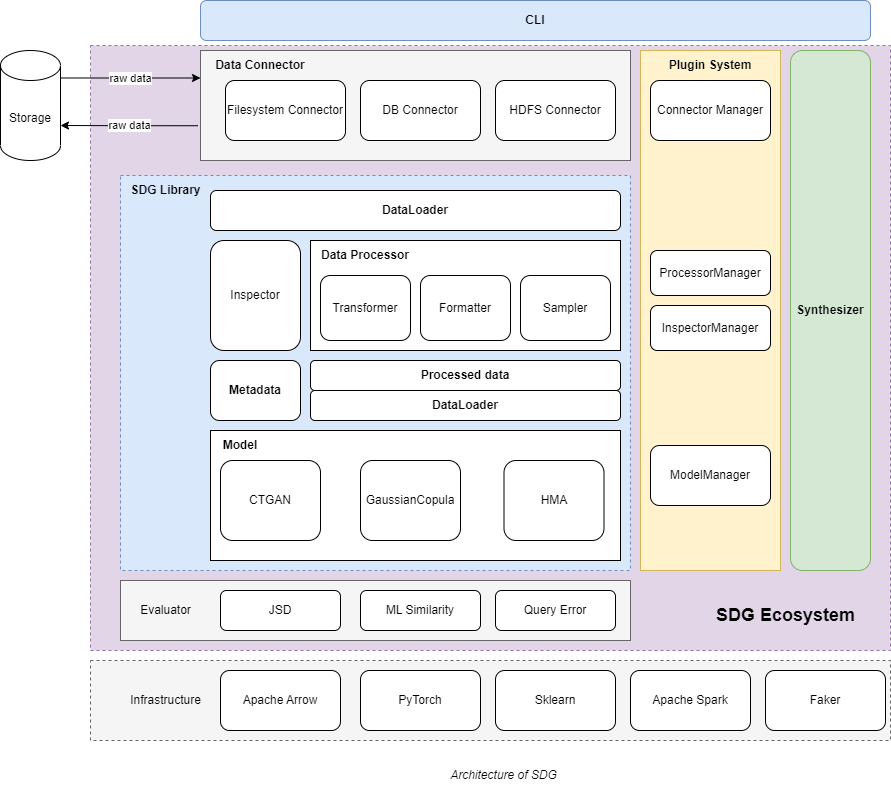

The diagram above was exported from draw.io. Its source (the exported page's mxGraphModel, read from the mxfile embedded in the PNG):
<mxGraphModel dx="534" dy="579" grid="1" gridSize="10" guides="1" tooltips="1" connect="1" arrows="1" fold="1" page="1" pageScale="1" pageWidth="827" pageHeight="1169" math="0" shadow="0">
  <root>
    <mxCell id="0" />
    <mxCell id="1" parent="0" />
    <mxCell id="284" value="" style="rounded=0;whiteSpace=wrap;html=1;dashed=1;fillColor=#e1d5e7;strokeColor=#9673a6;" vertex="1" parent="1">
      <mxGeometry x="140" y="255" width="800" height="605" as="geometry" />
    </mxCell>
    <mxCell id="285" value="" style="rounded=0;whiteSpace=wrap;html=1;dashed=1;fillColor=#dae8fc;strokeColor=#6c8ebf;" vertex="1" parent="1">
      <mxGeometry x="170" y="385" width="510" height="395" as="geometry" />
    </mxCell>
    <mxCell id="286" value="" style="rounded=0;whiteSpace=wrap;html=1;fillColor=#fff2cc;strokeColor=#d6b656;" vertex="1" parent="1">
      <mxGeometry x="690" y="260" width="140" height="520" as="geometry" />
    </mxCell>
    <mxCell id="287" value="Plugin System" style="text;html=1;strokeColor=none;fillColor=none;align=center;verticalAlign=middle;whiteSpace=wrap;rounded=0;fontStyle=1" vertex="1" parent="1">
      <mxGeometry x="715" y="260" width="90" height="30" as="geometry" />
    </mxCell>
    <mxCell id="288" value="Connector Manager" style="rounded=1;whiteSpace=wrap;html=1;" vertex="1" parent="1">
      <mxGeometry x="700" y="290" width="120" height="60" as="geometry" />
    </mxCell>
    <mxCell id="289" value="raw data" style="edgeStyle=orthogonalEdgeStyle;rounded=0;orthogonalLoop=1;jettySize=auto;html=1;exitX=-0.006;exitY=0.684;exitDx=0;exitDy=0;entryX=1;entryY=0;entryDx=0;entryDy=75;entryPerimeter=0;exitPerimeter=0;" edge="1" parent="1" source="290" target="298">
      <mxGeometry relative="1" as="geometry" />
    </mxCell>
    <mxCell id="290" value="" style="rounded=0;whiteSpace=wrap;html=1;fillColor=#f5f5f5;fontColor=#333333;strokeColor=#666666;" vertex="1" parent="1">
      <mxGeometry x="250" y="260" width="430" height="110" as="geometry" />
    </mxCell>
    <mxCell id="291" value="Data Connector" style="text;html=1;strokeColor=none;fillColor=none;align=center;verticalAlign=middle;whiteSpace=wrap;rounded=0;fontStyle=1" vertex="1" parent="1">
      <mxGeometry x="260" y="260" width="100" height="30" as="geometry" />
    </mxCell>
    <mxCell id="292" value="CLI" style="rounded=1;whiteSpace=wrap;html=1;fontStyle=1;fillColor=#dae8fc;strokeColor=#6c8ebf;" vertex="1" parent="1">
      <mxGeometry x="250" y="210" width="670" height="40" as="geometry" />
    </mxCell>
    <mxCell id="293" value="Filesystem Connector" style="rounded=1;whiteSpace=wrap;html=1;" vertex="1" parent="1">
      <mxGeometry x="275" y="290" width="120" height="60" as="geometry" />
    </mxCell>
    <mxCell id="294" value="DB Connector" style="rounded=1;whiteSpace=wrap;html=1;" vertex="1" parent="1">
      <mxGeometry x="410" y="290" width="120" height="60" as="geometry" />
    </mxCell>
    <mxCell id="295" value="" style="rounded=0;whiteSpace=wrap;html=1;" vertex="1" parent="1">
      <mxGeometry x="360" y="450" width="310" height="110" as="geometry" />
    </mxCell>
    <mxCell id="296" value="Data Processor" style="text;html=1;strokeColor=none;fillColor=none;align=center;verticalAlign=middle;whiteSpace=wrap;rounded=0;fontStyle=1" vertex="1" parent="1">
      <mxGeometry x="360" y="450" width="110" height="30" as="geometry" />
    </mxCell>
    <mxCell id="297" value="raw data" style="edgeStyle=orthogonalEdgeStyle;rounded=0;orthogonalLoop=1;jettySize=auto;html=1;exitX=1;exitY=0;exitDx=0;exitDy=27.5;exitPerimeter=0;entryX=0;entryY=0.25;entryDx=0;entryDy=0;" edge="1" parent="1" source="298" target="290">
      <mxGeometry relative="1" as="geometry" />
    </mxCell>
    <mxCell id="298" value="Storage" style="shape=cylinder3;whiteSpace=wrap;html=1;boundedLbl=1;backgroundOutline=1;size=15;" vertex="1" parent="1">
      <mxGeometry x="50" y="260" width="60" height="110" as="geometry" />
    </mxCell>
    <mxCell id="299" value="HDFS Connector" style="rounded=1;whiteSpace=wrap;html=1;" vertex="1" parent="1">
      <mxGeometry x="545" y="290" width="120" height="60" as="geometry" />
    </mxCell>
    <mxCell id="300" value="DataLoader" style="rounded=1;whiteSpace=wrap;html=1;fontStyle=1" vertex="1" parent="1">
      <mxGeometry x="260" y="400" width="410" height="40" as="geometry" />
    </mxCell>
    <mxCell id="301" value="SDG Library" style="text;html=1;align=center;verticalAlign=middle;resizable=0;points=[];autosize=1;strokeColor=none;fillColor=none;fontStyle=1" vertex="1" parent="1">
      <mxGeometry x="170" y="385" width="90" height="30" as="geometry" />
    </mxCell>
    <mxCell id="302" value="ProcessorManager" style="rounded=1;whiteSpace=wrap;html=1;" vertex="1" parent="1">
      <mxGeometry x="700" y="460" width="120" height="45" as="geometry" />
    </mxCell>
    <mxCell id="303" value="" style="rounded=0;whiteSpace=wrap;html=1;" vertex="1" parent="1">
      <mxGeometry x="260" y="640" width="410" height="130" as="geometry" />
    </mxCell>
    <mxCell id="304" value="" style="rounded=0;whiteSpace=wrap;html=1;dashed=1;fillColor=#f5f5f5;fontColor=#333333;strokeColor=#666666;" vertex="1" parent="1">
      <mxGeometry x="140" y="870" width="800" height="80" as="geometry" />
    </mxCell>
    <mxCell id="305" value="Infrastructure" style="text;html=1;align=center;verticalAlign=middle;resizable=0;points=[];autosize=1;strokeColor=none;fillColor=none;" vertex="1" parent="1">
      <mxGeometry x="170" y="895" width="90" height="30" as="geometry" />
    </mxCell>
    <mxCell id="306" value="Apache Arrow" style="rounded=1;whiteSpace=wrap;html=1;" vertex="1" parent="1">
      <mxGeometry x="270" y="880" width="120" height="60" as="geometry" />
    </mxCell>
    <mxCell id="307" value="PyTorch" style="rounded=1;whiteSpace=wrap;html=1;" vertex="1" parent="1">
      <mxGeometry x="410" y="880" width="120" height="60" as="geometry" />
    </mxCell>
    <mxCell id="308" value="Sklearn" style="rounded=1;whiteSpace=wrap;html=1;" vertex="1" parent="1">
      <mxGeometry x="545" y="880" width="120" height="60" as="geometry" />
    </mxCell>
    <mxCell id="309" value="Synthesizer" style="rounded=1;whiteSpace=wrap;html=1;fillColor=#d5e8d4;strokeColor=#82b366;fontStyle=1" vertex="1" parent="1">
      <mxGeometry x="840" y="260" width="80" height="520" as="geometry" />
    </mxCell>
    <mxCell id="310" value="Model" style="text;html=1;strokeColor=none;fillColor=none;align=center;verticalAlign=middle;whiteSpace=wrap;rounded=0;fontStyle=1" vertex="1" parent="1">
      <mxGeometry x="270" y="640" width="40" height="30" as="geometry" />
    </mxCell>
    <mxCell id="311" value="Metadata" style="rounded=1;whiteSpace=wrap;html=1;fontStyle=1" vertex="1" parent="1">
      <mxGeometry x="260" y="570" width="90" height="60" as="geometry" />
    </mxCell>
    <mxCell id="312" value="Transformer" style="rounded=1;whiteSpace=wrap;html=1;" vertex="1" parent="1">
      <mxGeometry x="370" y="485" width="90" height="65" as="geometry" />
    </mxCell>
    <mxCell id="313" value="Formatter" style="rounded=1;whiteSpace=wrap;html=1;" vertex="1" parent="1">
      <mxGeometry x="470" y="485" width="90" height="65" as="geometry" />
    </mxCell>
    <mxCell id="314" value="ModelManager" style="rounded=1;whiteSpace=wrap;html=1;" vertex="1" parent="1">
      <mxGeometry x="700" y="655" width="120" height="60" as="geometry" />
    </mxCell>
    <mxCell id="315" value="Sampler" style="rounded=1;whiteSpace=wrap;html=1;" vertex="1" parent="1">
      <mxGeometry x="570" y="485" width="90" height="65" as="geometry" />
    </mxCell>
    <mxCell id="316" value="Processed data" style="rounded=1;whiteSpace=wrap;html=1;fontStyle=1" vertex="1" parent="1">
      <mxGeometry x="360" y="570" width="310" height="30" as="geometry" />
    </mxCell>
    <mxCell id="317" value="CTGAN" style="rounded=1;whiteSpace=wrap;html=1;" vertex="1" parent="1">
      <mxGeometry x="270" y="670" width="100" height="80" as="geometry" />
    </mxCell>
    <mxCell id="318" value="Inspector" style="rounded=1;whiteSpace=wrap;html=1;" vertex="1" parent="1">
      <mxGeometry x="260" y="450" width="90" height="110" as="geometry" />
    </mxCell>
    <mxCell id="319" value="InspectorManager" style="rounded=1;whiteSpace=wrap;html=1;" vertex="1" parent="1">
      <mxGeometry x="700" y="515" width="120" height="45" as="geometry" />
    </mxCell>
    <mxCell id="320" value="GaussianCopula&lt;span style=&quot;&quot;&gt;&lt;/span&gt;" style="rounded=1;whiteSpace=wrap;html=1;" vertex="1" parent="1">
      <mxGeometry x="410" y="670" width="100" height="80" as="geometry" />
    </mxCell>
    <mxCell id="321" value="HMA&lt;span style=&quot;&quot;&gt;&lt;/span&gt;" style="rounded=1;whiteSpace=wrap;html=1;" vertex="1" parent="1">
      <mxGeometry x="553.5" y="670" width="100" height="80" as="geometry" />
    </mxCell>
    <mxCell id="322" value="" style="rounded=0;whiteSpace=wrap;html=1;fillColor=#f5f5f5;fontColor=#333333;strokeColor=#666666;" vertex="1" parent="1">
      <mxGeometry x="170" y="790" width="510" height="60" as="geometry" />
    </mxCell>
    <mxCell id="323" value="Evaluator" style="text;html=1;align=center;verticalAlign=middle;resizable=0;points=[];autosize=1;strokeColor=none;fillColor=none;fontStyle=0" vertex="1" parent="1">
      <mxGeometry x="180" y="805" width="70" height="30" as="geometry" />
    </mxCell>
    <mxCell id="324" value="JSD" style="rounded=1;whiteSpace=wrap;html=1;" vertex="1" parent="1">
      <mxGeometry x="270" y="800" width="120" height="40" as="geometry" />
    </mxCell>
    <mxCell id="325" value="ML Similarity" style="rounded=1;whiteSpace=wrap;html=1;" vertex="1" parent="1">
      <mxGeometry x="410" y="800" width="120" height="40" as="geometry" />
    </mxCell>
    <mxCell id="326" value="Query Error" style="rounded=1;whiteSpace=wrap;html=1;" vertex="1" parent="1">
      <mxGeometry x="545" y="800" width="120" height="40" as="geometry" />
    </mxCell>
    <mxCell id="327" value="SDG Ecosystem" style="text;html=1;align=center;verticalAlign=middle;resizable=0;points=[];autosize=1;strokeColor=none;fillColor=none;fontStyle=1;fontSize=18;" vertex="1" parent="1">
      <mxGeometry x="755" y="805" width="160" height="40" as="geometry" />
    </mxCell>
    <mxCell id="328" value="Apache Spark" style="rounded=1;whiteSpace=wrap;html=1;" vertex="1" parent="1">
      <mxGeometry x="680" y="880" width="120" height="60" as="geometry" />
    </mxCell>
    <mxCell id="329" value="Faker" style="rounded=1;whiteSpace=wrap;html=1;" vertex="1" parent="1">
      <mxGeometry x="815" y="880" width="120" height="60" as="geometry" />
    </mxCell>
    <mxCell id="330" value="Architecture of SDG" style="text;html=1;align=center;verticalAlign=middle;resizable=0;points=[];autosize=1;strokeColor=none;fillColor=none;fontStyle=2" vertex="1" parent="1">
      <mxGeometry x="488" y="970" width="130" height="30" as="geometry" />
    </mxCell>
    <mxCell id="331" value="DataLoader" style="rounded=1;whiteSpace=wrap;html=1;fontStyle=1" vertex="1" parent="1">
      <mxGeometry x="360" y="600" width="310" height="30" as="geometry" />
    </mxCell>
  </root>
</mxGraphModel>